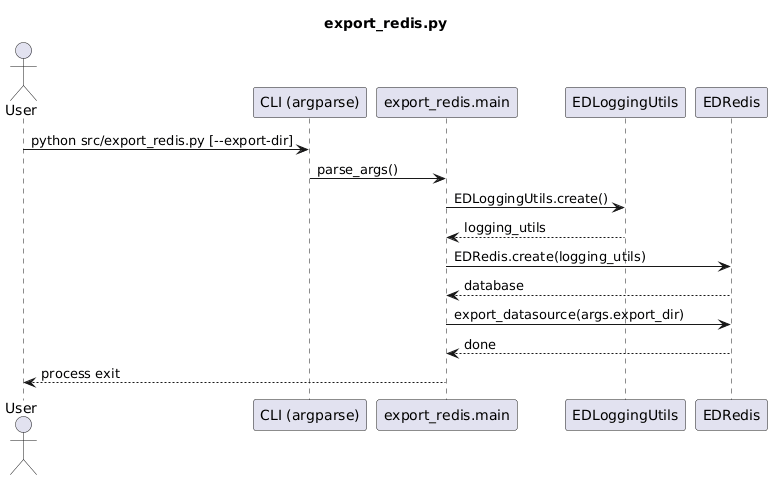

The diagram above was rendered by PlantUML. Its source (embedded in the PNG):
@startuml
title export_redis.py

actor User
participant "CLI (argparse)" as CLI
participant "export_redis.main" as Main
participant "EDLoggingUtils" as Logging
participant "EDRedis" as RedisDB

User -> CLI : python src/export_redis.py [--export-dir]
CLI -> Main : parse_args()
Main -> Logging : EDLoggingUtils.create()
Logging --> Main : logging_utils
Main -> RedisDB : EDRedis.create(logging_utils)
RedisDB --> Main : database
Main -> RedisDB : export_datasource(args.export_dir)
RedisDB --> Main : done
Main --> User : process exit
@enduml